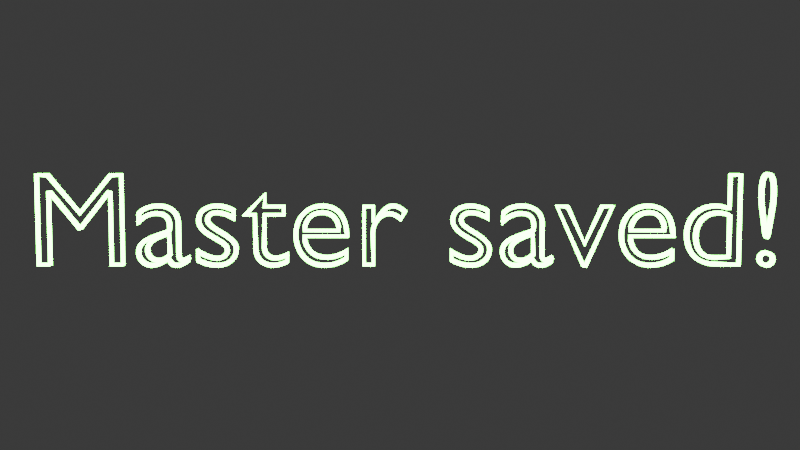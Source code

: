 # Source: victory.blend  (saved by Blender 4.0.36; exported with 4.5.12 LTS)
import bpy
from mathutils import Matrix  # noqa: F401  (used for matrix-valued properties, if any)

bpy.ops.wm.read_factory_settings(use_empty=True)
scene = bpy.context.scene
scene.name = 'Scene'

# ---- collections
col_collection = bpy.data.collections.new('Collection'); scene.collection.children.link(col_collection)

# ---- materials (node trees are filled in below, after node groups)
mat_victory = bpy.data.materials.new('Victory')
mat_victory.use_transparent_shadow = False

# ---- material node trees
mat_victory.use_nodes = True; mat_victory.node_tree.nodes.clear()
_N = mat_victory.node_tree.nodes; _L = mat_victory.node_tree.links
n0 = _N.new('ShaderNodeOutputMaterial'); n0.name = 'Material Output'; n0.location = (300, 300)
n1 = _N.new('ShaderNodeEmission'); n1.name = 'Emission'; n1.location = (10, 300)
n1.inputs[0].default_value = (0.006491, 1.0, 0.0, 1.0)
n1.inputs[1].default_value = 60.0
_L.new(n1.outputs[0], n0.inputs[0])
n0.is_active_output = True

# ---- world
world_world = bpy.data.worlds.new('World'); scene.world = world_world
world_world.use_nodes = True; world_world.node_tree.nodes.clear()
_N = world_world.node_tree.nodes; _L = world_world.node_tree.links
n0 = _N.new('ShaderNodeOutputWorld'); n0.name = 'World Output'; n0.location = (300, 300)
n1 = _N.new('ShaderNodeBackground'); n1.name = 'Background'; n1.location = (10, 300)
n1.inputs[0].default_value = (0.05088, 0.05088, 0.05088, 1.0)
_L.new(n1.outputs[0], n0.inputs[0])
n0.is_active_output = True
world_world.color = (0.05088, 0.05088, 0.05088)
world_world.use_sun_shadow = False
world_world.sun_shadow_jitter_overblur = 0.0

# ---- cameras
cam_camera = bpy.data.cameras.new('Camera')

# ---- curves / text
cu_text = bpy.data.curves.new('Text', 'CURVE')
cu_text.dimensions = '3D'
_sp = cu_text.splines.new('BEZIER'); _sp.bezier_points.add(14)
_sp.bezier_points.foreach_set('co', [0.709, 0.682, 0.0, 0.618, 0.682, 0.0, 0.391, 0.402, 0.0, 0.165, 0.682, 0.0, 0.073, 0.682, 0.0, 0.073, 0.0, 0.0, 0.171, 0.0, 0.0, 0.171, 0.531, 0.0, 0.173, 0.531, 0.0, 0.383, 0.267, 0.0, 0.399, 0.267, 0.0, 0.609, 0.531, 0.0, 0.611, 0.531, 0.0, 0.611, 0.0, 0.0, 0.709, 0.0, 0.0])
_sp.bezier_points.foreach_set('handle_left', [0.709, 0.4547, 0.0, 0.6483, 0.682, 0.0, 0.4667, 0.4953, 0.0, 0.2403, 0.5887, 0.0, 0.1037, 0.682, 0.0, 0.073, 0.2273, 0.0, 0.1383, 0.0, 0.0, 0.171, 0.354, 0.0, 0.1723, 0.531, 0.0, 0.313, 0.355, 0.0, 0.3937, 0.267, 0.0, 0.539, 0.443, 0.0, 0.6103, 0.531, 0.0, 0.611, 0.177, 0.0, 0.6763, 0.0, 0.0])
_sp.bezier_points.foreach_set('handle_right', [0.6787, 0.682, 0.0, 0.5423, 0.5887, 0.0, 0.3157, 0.4953, 0.0, 0.1343, 0.682, 0.0, 0.073, 0.4547, 0.0, 0.1057, 0.0, 0.0, 0.171, 0.177, 0.0, 0.1717, 0.531, 0.0, 0.243, 0.443, 0.0, 0.3883, 0.267, 0.0, 0.469, 0.355, 0.0, 0.6097, 0.531, 0.0, 0.611, 0.354, 0.0, 0.6437, 0.0, 0.0, 0.709, 0.2273, 0.0])
for _p, _l, _r in zip(_sp.bezier_points, ['VECTOR', 'VECTOR', 'VECTOR', 'VECTOR', 'VECTOR', 'VECTOR', 'VECTOR', 'VECTOR', 'VECTOR', 'VECTOR', 'VECTOR', 'VECTOR', 'VECTOR', 'VECTOR', 'VECTOR'], ['VECTOR', 'VECTOR', 'VECTOR', 'VECTOR', 'VECTOR', 'VECTOR', 'VECTOR', 'VECTOR', 'VECTOR', 'VECTOR', 'VECTOR', 'VECTOR', 'VECTOR', 'VECTOR', 'VECTOR']): _p.handle_left_type = _l; _p.handle_right_type = _r
_sp.order_u = 0
_sp.order_v = 0
_sp.resolution_v = 0
_sp.use_cyclic_u = True
_sp = cu_text.splines.new('BEZIER'); _sp.bezier_points.add(15)
_sp.bezier_points.foreach_set('co', [1.192, 0.08, 0.0, 1.145, 0.056, 0.0, 1.128, 0.079, 0.0, 1.128, 0.31, 0.0, 0.965, 0.458, 0.0, 0.816, 0.397, 0.0, 0.816, 0.3, 0.0, 0.958, 0.374, 0.0, 1.039, 0.295, 0.0, 1.039, 0.271, 0.0, 0.96, 0.243, 0.0, 0.807, 0.101, 0.0, 0.917, -0.009, 0.0, 1.038, 0.037, 0.0, 1.106, -0.009, 0.0, 1.192, 0.026, 0.0])
_sp.bezier_points.foreach_set('handle_left', [1.192, 0.062, 0.0, 1.154, 0.056, 0.0, 1.128, 0.062, 0.0, 1.128, 0.233, 0.0, 1.056, 0.458, 0.0, 0.851, 0.438, 0.0, 0.816, 0.3323, 0.0, 0.909, 0.374, 0.0, 1.039, 0.351, 0.0, 1.039, 0.279, 0.0, 0.9863, 0.2523, 0.0, 0.807, 0.19, 0.0, 0.851, -0.009, 0.0, 0.999, 0.006, 0.0, 1.067, -0.009, 0.0, 1.151, -0.001, 0.0])
_sp.bezier_points.foreach_set('handle_right', [1.172, 0.065, 0.0, 1.134, 0.056, 0.0, 1.128, 0.156, 0.0, 1.128, 0.412, 0.0, 0.9, 0.458, 0.0, 0.816, 0.3647, 0.0, 0.859, 0.351, 0.0, 1.012, 0.374, 0.0, 1.039, 0.287, 0.0, 1.013, 0.2617, 0.0, 0.888, 0.217, 0.0, 0.807, 0.043, 0.0, 0.958, -0.009, 0.0, 1.046, 0.005, 0.0, 1.134, -0.009, 0.0, 1.192, 0.044, 0.0])
for _p, _l, _r in zip(_sp.bezier_points, ['VECTOR', 'ALIGNED', 'FREE', 'VECTOR', 'ALIGNED', 'FREE', 'VECTOR', 'ALIGNED', 'FREE', 'VECTOR', 'VECTOR', 'ALIGNED', 'ALIGNED', 'FREE', 'ALIGNED', 'FREE'], ['FREE', 'ALIGNED', 'VECTOR', 'FREE', 'ALIGNED', 'VECTOR', 'FREE', 'ALIGNED', 'VECTOR', 'VECTOR', 'FREE', 'ALIGNED', 'ALIGNED', 'FREE', 'ALIGNED', 'VECTOR']): _p.handle_left_type = _l; _p.handle_right_type = _r
_sp.order_u = 0
_sp.order_v = 0
_sp.resolution_v = 0
_sp.use_cyclic_u = True
_sp = cu_text.splines.new('BEZIER'); _sp.bezier_points.add(3)
_sp.bezier_points.foreach_set('co', [1.039, 0.091, 0.0, 0.961, 0.054, 0.0, 0.897, 0.117, 0.0, 1.039, 0.222, 0.0])
_sp.bezier_points.foreach_set('handle_left', [1.039, 0.1347, 0.0, 0.989, 0.054, 0.0, 0.897, 0.08, 0.0, 0.963, 0.196, 0.0])
_sp.bezier_points.foreach_set('handle_right', [1.015, 0.068, 0.0, 0.924, 0.054, 0.0, 0.897, 0.17, 0.0, 1.039, 0.1783, 0.0])
for _p, _l, _r in zip(_sp.bezier_points, ['VECTOR', 'ALIGNED', 'ALIGNED', 'FREE'], ['FREE', 'ALIGNED', 'ALIGNED', 'VECTOR']): _p.handle_left_type = _l; _p.handle_right_type = _r
_sp.order_u = 0
_sp.order_v = 0
_sp.resolution_v = 0
_sp.use_cyclic_u = True
_sp = cu_text.splines.new('BEZIER'); _sp.bezier_points.add(12)
_sp.bezier_points.foreach_set('co', [1.532, 0.421, 0.0, 1.4, 0.458, 0.0, 1.252, 0.336, 0.0, 1.462, 0.12, 0.0, 1.396, 0.069, 0.0, 1.249, 0.128, 0.0, 1.249, 0.032, 0.0, 1.405, -0.009, 0.0, 1.553, 0.123, 0.0, 1.452, 0.249, 0.0, 1.343, 0.339, 0.0, 1.402, 0.38, 0.0, 1.532, 0.333, 0.0])
_sp.bezier_points.foreach_set('handle_left', [1.532, 0.3917, 0.0, 1.442, 0.458, 0.0, 1.252, 0.412, 0.0, 1.462, 0.182, 0.0, 1.432, 0.071, 0.0, 1.307, 0.088, 0.0, 1.249, 0.064, 0.0, 1.35, -0.009, 0.0, 1.553, 0.044, 0.0, 1.526, 0.2, 0.0, 1.343, 0.319, 0.0, 1.366, 0.38, 0.0, 1.482, 0.366, 0.0])
_sp.bezier_points.foreach_set('handle_right', [1.485, 0.446, 0.0, 1.31, 0.458, 0.0, 1.252, 0.215, 0.0, 1.462, 0.088, 0.0, 1.36, 0.069, 0.0, 1.249, 0.096, 0.0, 1.307, 0.002, 0.0, 1.49, -0.009, 0.0, 1.553, 0.169, 0.0, 1.373, 0.295, 0.0, 1.343, 0.363, 0.0, 1.435, 0.38, 0.0, 1.532, 0.3623, 0.0])
for _p, _l, _r in zip(_sp.bezier_points, ['VECTOR', 'ALIGNED', 'ALIGNED', 'ALIGNED', 'FREE', 'FREE', 'VECTOR', 'ALIGNED', 'ALIGNED', 'FREE', 'ALIGNED', 'ALIGNED', 'FREE'], ['FREE', 'ALIGNED', 'ALIGNED', 'ALIGNED', 'FREE', 'VECTOR', 'FREE', 'ALIGNED', 'ALIGNED', 'FREE', 'ALIGNED', 'ALIGNED', 'VECTOR']): _p.handle_left_type = _l; _p.handle_right_type = _r
_sp.order_u = 0
_sp.order_v = 0
_sp.resolution_v = 0
_sp.use_cyclic_u = True
_sp = cu_text.splines.new('BEZIER'); _sp.bezier_points.add(13)
_sp.bezier_points.foreach_set('co', [1.76, 0.542, 0.0, 1.593, 0.379, 0.0, 1.593, 0.369, 0.0, 1.671, 0.369, 0.0, 1.671, 0.132, 0.0, 1.817, -0.009, 0.0, 1.925, 0.021, 0.0, 1.925, 0.104, 0.0, 1.824, 0.071, 0.0, 1.76, 0.139, 0.0, 1.76, 0.369, 0.0, 1.902, 0.369, 0.0, 1.902, 0.449, 0.0, 1.76, 0.449, 0.0])
_sp.bezier_points.foreach_set('handle_left', [1.76, 0.511, 0.0, 1.649, 0.4333, 0.0, 1.593, 0.3723, 0.0, 1.645, 0.369, 0.0, 1.671, 0.211, 0.0, 1.72, -0.009, 0.0, 1.894, 0.004, 0.0, 1.925, 0.07633, 0.0, 1.856, 0.071, 0.0, 1.76, 0.086, 0.0, 1.76, 0.2923, 0.0, 1.855, 0.369, 0.0, 1.902, 0.4223, 0.0, 1.807, 0.449, 0.0])
_sp.bezier_points.foreach_set('handle_right', [1.704, 0.4877, 0.0, 1.593, 0.3757, 0.0, 1.619, 0.369, 0.0, 1.671, 0.29, 0.0, 1.671, 0.051, 0.0, 1.846, -0.009, 0.0, 1.925, 0.04867, 0.0, 1.889, 0.082, 0.0, 1.798, 0.071, 0.0, 1.76, 0.2157, 0.0, 1.807, 0.369, 0.0, 1.902, 0.3957, 0.0, 1.855, 0.449, 0.0, 1.76, 0.48, 0.0])
for _p, _l, _r in zip(_sp.bezier_points, ['VECTOR', 'VECTOR', 'VECTOR', 'VECTOR', 'VECTOR', 'ALIGNED', 'FREE', 'VECTOR', 'ALIGNED', 'FREE', 'VECTOR', 'VECTOR', 'VECTOR', 'VECTOR'], ['VECTOR', 'VECTOR', 'VECTOR', 'VECTOR', 'FREE', 'ALIGNED', 'VECTOR', 'FREE', 'ALIGNED', 'VECTOR', 'VECTOR', 'VECTOR', 'VECTOR', 'VECTOR']): _p.handle_left_type = _l; _p.handle_right_type = _r
_sp.order_u = 0
_sp.order_v = 0
_sp.resolution_v = 0
_sp.use_cyclic_u = True
_sp = cu_text.splines.new('BEZIER'); _sp.bezier_points.add(7)
_sp.bezier_points.foreach_set('co', [2.364, 0.13, 0.0, 2.207, 0.076, 0.0, 2.056, 0.211, 0.0, 2.372, 0.211, 0.0, 2.177, 0.458, 0.0, 1.967, 0.23, 0.0, 2.185, -0.009, 0.0, 2.364, 0.044, 0.0])
_sp.bezier_points.foreach_set('handle_left', [2.364, 0.1013, 0.0, 2.261, 0.076, 0.0, 2.07, 0.122, 0.0, 2.267, 0.211, 0.0, 2.296, 0.458, 0.0, 1.967, 0.366, 0.0, 2.045, -0.009, 0.0, 2.31, 0.008, 0.0])
_sp.bezier_points.foreach_set('handle_right', [2.312, 0.096, 0.0, 2.121, 0.076, 0.0, 2.161, 0.211, 0.0, 2.372, 0.377, 0.0, 2.053, 0.458, 0.0, 1.967, 0.106, 0.0, 2.261, -0.009, 0.0, 2.364, 0.07267, 0.0])
for _p, _l, _r in zip(_sp.bezier_points, ['VECTOR', 'ALIGNED', 'FREE', 'VECTOR', 'ALIGNED', 'ALIGNED', 'ALIGNED', 'FREE'], ['FREE', 'ALIGNED', 'VECTOR', 'FREE', 'ALIGNED', 'ALIGNED', 'ALIGNED', 'VECTOR']): _p.handle_left_type = _l; _p.handle_right_type = _r
_sp.order_u = 0
_sp.order_v = 0
_sp.resolution_v = 0
_sp.use_cyclic_u = True
_sp = cu_text.splines.new('BEZIER'); _sp.bezier_points.add(2)
_sp.bezier_points.foreach_set('co', [2.058, 0.27, 0.0, 2.179, 0.381, 0.0, 2.284, 0.27, 0.0])
_sp.bezier_points.foreach_set('handle_left', [2.133, 0.27, 0.0, 2.111, 0.381, 0.0, 2.281, 0.338, 0.0])
_sp.bezier_points.foreach_set('handle_right', [2.07, 0.341, 0.0, 2.242, 0.381, 0.0, 2.209, 0.27, 0.0])
for _p, _l, _r in zip(_sp.bezier_points, ['VECTOR', 'ALIGNED', 'FREE'], ['FREE', 'ALIGNED', 'VECTOR']): _p.handle_left_type = _l; _p.handle_right_type = _r
_sp.order_u = 0
_sp.order_v = 0
_sp.resolution_v = 0
_sp.use_cyclic_u = True
_sp = cu_text.splines.new('BEZIER'); _sp.bezier_points.add(10)
_sp.bezier_points.foreach_set('co', [2.474, 0.449, 0.0, 2.474, 0.0, 0.0, 2.563, 0.0, 0.0, 2.563, 0.235, 0.0, 2.672, 0.373, 0.0, 2.755, 0.329, 0.0, 2.802, 0.406, 0.0, 2.695, 0.458, 0.0, 2.565, 0.346, 0.0, 2.563, 0.346, 0.0, 2.563, 0.449, 0.0])
_sp.bezier_points.foreach_set('handle_left', [2.504, 0.449, 0.0, 2.474, 0.1497, 0.0, 2.533, 0.0, 0.0, 2.563, 0.1567, 0.0, 2.611, 0.373, 0.0, 2.728, 0.355, 0.0, 2.786, 0.3803, 0.0, 2.731, 0.458, 0.0, 2.61, 0.425, 0.0, 2.564, 0.346, 0.0, 2.563, 0.4147, 0.0])
_sp.bezier_points.foreach_set('handle_right', [2.474, 0.2993, 0.0, 2.504, 0.0, 0.0, 2.563, 0.07833, 0.0, 2.563, 0.312, 0.0, 2.693, 0.373, 0.0, 2.771, 0.3547, 0.0, 2.765, 0.441, 0.0, 2.653, 0.458, 0.0, 2.564, 0.346, 0.0, 2.563, 0.3803, 0.0, 2.533, 0.449, 0.0])
for _p, _l, _r in zip(_sp.bezier_points, ['VECTOR', 'VECTOR', 'VECTOR', 'VECTOR', 'ALIGNED', 'FREE', 'VECTOR', 'ALIGNED', 'FREE', 'VECTOR', 'VECTOR'], ['VECTOR', 'VECTOR', 'VECTOR', 'FREE', 'ALIGNED', 'VECTOR', 'FREE', 'ALIGNED', 'VECTOR', 'VECTOR', 'VECTOR']): _p.handle_left_type = _l; _p.handle_right_type = _r
_sp.order_u = 0
_sp.order_v = 0
_sp.resolution_v = 0
_sp.use_cyclic_u = True
_sp = cu_text.splines.new('BEZIER'); _sp.bezier_points.add(12)
_sp.bezier_points.foreach_set('co', [3.403, 0.421, 0.0, 3.271, 0.458, 0.0, 3.123, 0.336, 0.0, 3.333, 0.12, 0.0, 3.267, 0.069, 0.0, 3.12, 0.128, 0.0, 3.12, 0.032, 0.0, 3.276, -0.009, 0.0, 3.424, 0.123, 0.0, 3.323, 0.249, 0.0, 3.214, 0.339, 0.0, 3.273, 0.38, 0.0, 3.403, 0.333, 0.0])
_sp.bezier_points.foreach_set('handle_left', [3.403, 0.3917, 0.0, 3.313, 0.458, 0.0, 3.123, 0.412, 0.0, 3.333, 0.182, 0.0, 3.303, 0.071, 0.0, 3.178, 0.088, 0.0, 3.12, 0.064, 0.0, 3.221, -0.009, 0.0, 3.424, 0.044, 0.0, 3.397, 0.2, 0.0, 3.214, 0.319, 0.0, 3.237, 0.38, 0.0, 3.353, 0.366, 0.0])
_sp.bezier_points.foreach_set('handle_right', [3.356, 0.446, 0.0, 3.181, 0.458, 0.0, 3.123, 0.215, 0.0, 3.333, 0.088, 0.0, 3.231, 0.069, 0.0, 3.12, 0.096, 0.0, 3.178, 0.002, 0.0, 3.361, -0.009, 0.0, 3.424, 0.169, 0.0, 3.244, 0.295, 0.0, 3.214, 0.363, 0.0, 3.306, 0.38, 0.0, 3.403, 0.3623, 0.0])
for _p, _l, _r in zip(_sp.bezier_points, ['VECTOR', 'ALIGNED', 'ALIGNED', 'ALIGNED', 'FREE', 'FREE', 'VECTOR', 'ALIGNED', 'ALIGNED', 'FREE', 'ALIGNED', 'ALIGNED', 'FREE'], ['FREE', 'ALIGNED', 'ALIGNED', 'ALIGNED', 'FREE', 'VECTOR', 'FREE', 'ALIGNED', 'ALIGNED', 'FREE', 'ALIGNED', 'ALIGNED', 'VECTOR']): _p.handle_left_type = _l; _p.handle_right_type = _r
_sp.order_u = 0
_sp.order_v = 0
_sp.resolution_v = 0
_sp.use_cyclic_u = True
_sp = cu_text.splines.new('BEZIER'); _sp.bezier_points.add(15)
_sp.bezier_points.foreach_set('co', [3.875, 0.08, 0.0, 3.828, 0.056, 0.0, 3.811, 0.079, 0.0, 3.811, 0.31, 0.0, 3.648, 0.458, 0.0, 3.499, 0.397, 0.0, 3.499, 0.3, 0.0, 3.641, 0.374, 0.0, 3.722, 0.295, 0.0, 3.722, 0.271, 0.0, 3.643, 0.243, 0.0, 3.49, 0.101, 0.0, 3.6, -0.009, 0.0, 3.721, 0.037, 0.0, 3.789, -0.009, 0.0, 3.875, 0.026, 0.0])
_sp.bezier_points.foreach_set('handle_left', [3.875, 0.062, 0.0, 3.837, 0.056, 0.0, 3.811, 0.062, 0.0, 3.811, 0.233, 0.0, 3.739, 0.458, 0.0, 3.534, 0.438, 0.0, 3.499, 0.3323, 0.0, 3.592, 0.374, 0.0, 3.722, 0.351, 0.0, 3.722, 0.279, 0.0, 3.669, 0.2523, 0.0, 3.49, 0.19, 0.0, 3.534, -0.009, 0.0, 3.682, 0.006, 0.0, 3.75, -0.009, 0.0, 3.834, -0.001, 0.0])
_sp.bezier_points.foreach_set('handle_right', [3.855, 0.065, 0.0, 3.817, 0.056, 0.0, 3.811, 0.156, 0.0, 3.811, 0.412, 0.0, 3.583, 0.458, 0.0, 3.499, 0.3647, 0.0, 3.542, 0.351, 0.0, 3.695, 0.374, 0.0, 3.722, 0.287, 0.0, 3.696, 0.2617, 0.0, 3.571, 0.217, 0.0, 3.49, 0.043, 0.0, 3.641, -0.009, 0.0, 3.729, 0.005, 0.0, 3.817, -0.009, 0.0, 3.875, 0.044, 0.0])
for _p, _l, _r in zip(_sp.bezier_points, ['VECTOR', 'ALIGNED', 'FREE', 'VECTOR', 'ALIGNED', 'FREE', 'VECTOR', 'ALIGNED', 'FREE', 'VECTOR', 'VECTOR', 'ALIGNED', 'ALIGNED', 'FREE', 'ALIGNED', 'FREE'], ['FREE', 'ALIGNED', 'VECTOR', 'FREE', 'ALIGNED', 'VECTOR', 'FREE', 'ALIGNED', 'VECTOR', 'VECTOR', 'FREE', 'ALIGNED', 'ALIGNED', 'FREE', 'ALIGNED', 'VECTOR']): _p.handle_left_type = _l; _p.handle_right_type = _r
_sp.order_u = 0
_sp.order_v = 0
_sp.resolution_v = 0
_sp.use_cyclic_u = True
_sp = cu_text.splines.new('BEZIER'); _sp.bezier_points.add(3)
_sp.bezier_points.foreach_set('co', [3.722, 0.091, 0.0, 3.644, 0.054, 0.0, 3.58, 0.117, 0.0, 3.722, 0.222, 0.0])
_sp.bezier_points.foreach_set('handle_left', [3.722, 0.1347, 0.0, 3.672, 0.054, 0.0, 3.58, 0.08, 0.0, 3.646, 0.196, 0.0])
_sp.bezier_points.foreach_set('handle_right', [3.698, 0.068, 0.0, 3.607, 0.054, 0.0, 3.58, 0.17, 0.0, 3.722, 0.1783, 0.0])
for _p, _l, _r in zip(_sp.bezier_points, ['VECTOR', 'ALIGNED', 'ALIGNED', 'FREE'], ['FREE', 'ALIGNED', 'ALIGNED', 'VECTOR']): _p.handle_left_type = _l; _p.handle_right_type = _r
_sp.order_u = 0
_sp.order_v = 0
_sp.resolution_v = 0
_sp.use_cyclic_u = True
_sp = cu_text.splines.new('BEZIER'); _sp.bezier_points.add(6)
_sp.bezier_points.foreach_set('co', [4.097, -0.009, 0.0, 4.127, -0.009, 0.0, 4.325, 0.449, 0.0, 4.23, 0.449, 0.0, 4.112, 0.173, 0.0, 3.991, 0.449, 0.0, 3.894, 0.449, 0.0])
_sp.bezier_points.foreach_set('handle_left', [4.029, 0.1437, 0.0, 4.117, -0.009, 0.0, 4.259, 0.2963, 0.0, 4.262, 0.449, 0.0, 4.151, 0.265, 0.0, 4.031, 0.357, 0.0, 3.926, 0.449, 0.0])
_sp.bezier_points.foreach_set('handle_right', [4.107, -0.009, 0.0, 4.193, 0.1437, 0.0, 4.293, 0.449, 0.0, 4.191, 0.357, 0.0, 4.072, 0.265, 0.0, 3.959, 0.449, 0.0, 3.962, 0.2963, 0.0])
for _p, _l, _r in zip(_sp.bezier_points, ['VECTOR', 'VECTOR', 'VECTOR', 'VECTOR', 'VECTOR', 'VECTOR', 'VECTOR'], ['VECTOR', 'VECTOR', 'VECTOR', 'VECTOR', 'VECTOR', 'VECTOR', 'VECTOR']): _p.handle_left_type = _l; _p.handle_right_type = _r
_sp.order_u = 0
_sp.order_v = 0
_sp.resolution_v = 0
_sp.use_cyclic_u = True
_sp = cu_text.splines.new('BEZIER'); _sp.bezier_points.add(7)
_sp.bezier_points.foreach_set('co', [4.767, 0.13, 0.0, 4.61, 0.076, 0.0, 4.459, 0.211, 0.0, 4.775, 0.211, 0.0, 4.58, 0.458, 0.0, 4.37, 0.23, 0.0, 4.588, -0.009, 0.0, 4.767, 0.044, 0.0])
_sp.bezier_points.foreach_set('handle_left', [4.767, 0.1013, 0.0, 4.664, 0.076, 0.0, 4.473, 0.122, 0.0, 4.67, 0.211, 0.0, 4.699, 0.458, 0.0, 4.37, 0.366, 0.0, 4.448, -0.009, 0.0, 4.713, 0.008, 0.0])
_sp.bezier_points.foreach_set('handle_right', [4.715, 0.096, 0.0, 4.524, 0.076, 0.0, 4.564, 0.211, 0.0, 4.775, 0.377, 0.0, 4.456, 0.458, 0.0, 4.37, 0.106, 0.0, 4.664, -0.009, 0.0, 4.767, 0.07267, 0.0])
for _p, _l, _r in zip(_sp.bezier_points, ['VECTOR', 'ALIGNED', 'FREE', 'VECTOR', 'ALIGNED', 'ALIGNED', 'ALIGNED', 'FREE'], ['FREE', 'ALIGNED', 'VECTOR', 'FREE', 'ALIGNED', 'ALIGNED', 'ALIGNED', 'VECTOR']): _p.handle_left_type = _l; _p.handle_right_type = _r
_sp.order_u = 0
_sp.order_v = 0
_sp.resolution_v = 0
_sp.use_cyclic_u = True
_sp = cu_text.splines.new('BEZIER'); _sp.bezier_points.add(2)
_sp.bezier_points.foreach_set('co', [4.461, 0.27, 0.0, 4.582, 0.381, 0.0, 4.687, 0.27, 0.0])
_sp.bezier_points.foreach_set('handle_left', [4.536, 0.27, 0.0, 4.514, 0.381, 0.0, 4.684, 0.338, 0.0])
_sp.bezier_points.foreach_set('handle_right', [4.473, 0.341, 0.0, 4.645, 0.381, 0.0, 4.612, 0.27, 0.0])
for _p, _l, _r in zip(_sp.bezier_points, ['VECTOR', 'ALIGNED', 'FREE'], ['FREE', 'ALIGNED', 'VECTOR']): _p.handle_left_type = _l; _p.handle_right_type = _r
_sp.order_u = 0
_sp.order_v = 0
_sp.resolution_v = 0
_sp.use_cyclic_u = True
_sp = cu_text.splines.new('BEZIER'); _sp.bezier_points.add(6)
_sp.bezier_points.foreach_set('co', [5.259, 0.682, 0.0, 5.17, 0.682, 0.0, 5.17, 0.44, 0.0, 5.076, 0.458, 0.0, 4.852, 0.235, 0.0, 5.07, 0.0, 0.0, 5.259, 0.0, 0.0])
_sp.bezier_points.foreach_set('handle_left', [5.259, 0.4547, 0.0, 5.2, 0.682, 0.0, 5.17, 0.5207, 0.0, 5.106, 0.458, 0.0, 4.852, 0.365, 0.0, 4.936, 0.0, 0.0, 5.196, 0.0, 0.0])
_sp.bezier_points.foreach_set('handle_right', [5.229, 0.682, 0.0, 5.17, 0.6013, 0.0, 5.134, 0.453, 0.0, 4.945, 0.458, 0.0, 4.852, 0.091, 0.0, 5.133, 0.0, 0.0, 5.259, 0.2273, 0.0])
for _p, _l, _r in zip(_sp.bezier_points, ['VECTOR', 'VECTOR', 'VECTOR', 'ALIGNED', 'ALIGNED', 'FREE', 'VECTOR'], ['VECTOR', 'VECTOR', 'FREE', 'ALIGNED', 'ALIGNED', 'VECTOR', 'VECTOR']): _p.handle_left_type = _l; _p.handle_right_type = _r
_sp.order_u = 0
_sp.order_v = 0
_sp.resolution_v = 0
_sp.use_cyclic_u = True
_sp = cu_text.splines.new('BEZIER'); _sp.bezier_points.add(4)
_sp.bezier_points.foreach_set('co', [5.17, 0.075, 0.0, 5.08, 0.075, 0.0, 4.943, 0.222, 0.0, 5.087, 0.378, 0.0, 5.17, 0.361, 0.0])
_sp.bezier_points.foreach_set('handle_left', [5.17, 0.1703, 0.0, 5.11, 0.075, 0.0, 4.943, 0.138, 0.0, 5.001, 0.378, 0.0, 5.14, 0.373, 0.0])
_sp.bezier_points.foreach_set('handle_right', [5.14, 0.075, 0.0, 4.977, 0.075, 0.0, 4.943, 0.316, 0.0, 5.117, 0.378, 0.0, 5.17, 0.2657, 0.0])
for _p, _l, _r in zip(_sp.bezier_points, ['VECTOR', 'VECTOR', 'ALIGNED', 'ALIGNED', 'FREE'], ['VECTOR', 'FREE', 'ALIGNED', 'ALIGNED', 'VECTOR']): _p.handle_left_type = _l; _p.handle_right_type = _r
_sp.order_u = 0
_sp.order_v = 0
_sp.resolution_v = 0
_sp.use_cyclic_u = True
_sp = cu_text.splines.new('BEZIER'); _sp.bezier_points.add(7)
_sp.bezier_points.foreach_set('co', [5.397, 0.543, 0.0, 5.403, 0.436, 0.0, 5.428, 0.264, 0.0, 5.453, 0.201, 0.0, 5.478, 0.264, 0.0, 5.503, 0.436, 0.0, 5.509, 0.543, 0.0, 5.453, 0.691, 0.0])
_sp.bezier_points.foreach_set('handle_left', [5.397, 0.642, 0.0, 5.399, 0.463, 0.0, 5.42, 0.3213, 0.0, 5.44, 0.201, 0.0, 5.472, 0.22, 0.0, 5.495, 0.3787, 0.0, 5.509, 0.499, 0.0, 5.491, 0.691, 0.0])
_sp.bezier_points.foreach_set('handle_right', [5.397, 0.499, 0.0, 5.411, 0.3787, 0.0, 5.434, 0.22, 0.0, 5.466, 0.201, 0.0, 5.486, 0.3213, 0.0, 5.507, 0.463, 0.0, 5.509, 0.642, 0.0, 5.415, 0.691, 0.0])
for _p, _l, _r in zip(_sp.bezier_points, ['ALIGNED', 'FREE', 'VECTOR', 'ALIGNED', 'FREE', 'VECTOR', 'ALIGNED', 'ALIGNED'], ['ALIGNED', 'VECTOR', 'FREE', 'ALIGNED', 'VECTOR', 'FREE', 'ALIGNED', 'ALIGNED']): _p.handle_left_type = _l; _p.handle_right_type = _r
_sp.order_u = 0
_sp.order_v = 0
_sp.resolution_v = 0
_sp.use_cyclic_u = True
_sp = cu_text.splines.new('BEZIER'); _sp.bezier_points.add(3)
_sp.bezier_points.foreach_set('co', [5.454, 0.111, 0.0, 5.394, 0.051, 0.0, 5.454, -0.009, 0.0, 5.514, 0.051, 0.0])
_sp.bezier_points.foreach_set('handle_left', [5.487, 0.111, 0.0, 5.394, 0.084, 0.0, 5.421, -0.009, 0.0, 5.514, 0.018, 0.0])
_sp.bezier_points.foreach_set('handle_right', [5.421, 0.111, 0.0, 5.394, 0.018, 0.0, 5.487, -0.009, 0.0, 5.514, 0.084, 0.0])
for _p, _l, _r in zip(_sp.bezier_points, ['ALIGNED', 'ALIGNED', 'ALIGNED', 'ALIGNED'], ['ALIGNED', 'ALIGNED', 'ALIGNED', 'ALIGNED']): _p.handle_left_type = _l; _p.handle_right_type = _r
_sp.order_u = 0
_sp.order_v = 0
_sp.resolution_v = 0
_sp.use_cyclic_u = True
cu_text.materials.append(mat_victory)
cu_text.bevel_depth = 0.03
cu_text.fill_mode = 'HALF'

# ---- objects
ob_text = bpy.data.objects.new('Text', cu_text)
ob_camera = bpy.data.objects.new('Camera', cam_camera)

# ---- transforms, parenting, visibility, modifiers, constraints
ob_text.location = (0.0, 0.0, 0.0)
ob_text.rotation_euler = (1.571, 0.0, 0.0)
ob_camera.location = (2.749, -8.161, 1.013)
ob_camera.rotation_euler = (1.484, -0.0, 0.0)
ob_camera.scale = (1.43, 1.43, 1.43)

# ---- collection membership
col_collection.objects.link(ob_text)
col_collection.objects.link(ob_camera)

# ---- scene / render settings (as saved in the file)
scene.camera = ob_camera
scene.frame_start = 1; scene.frame_end = 250; scene.frame_set(1)
scene.render.engine = 'BLENDER_EEVEE_NEXT'
scene.render.film_transparent = True
scene.cycles.sampling_pattern = 'TABULATED_SOBOL'
bpy.context.view_layer.update()

